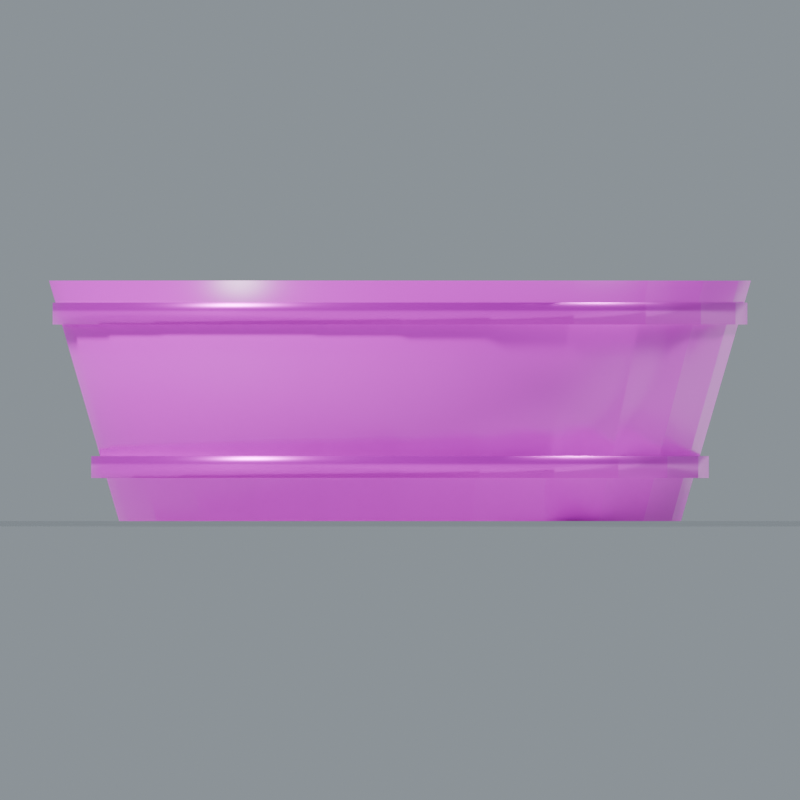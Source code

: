 # Source: Wash_Tub.blend  (saved by Blender 5.0.118; exported with 4.5.12 LTS)
import bpy
from mathutils import Matrix  # noqa: F401  (used for matrix-valued properties, if any)

bpy.ops.wm.read_factory_settings(use_empty=True)
scene = bpy.context.scene
scene.name = 'Wash_Tub'

# ---- collections
col_wash_tub = bpy.data.collections.new('Wash_Tub'); scene.collection.children.link(col_wash_tub)

# ---- images (referenced by path relative to the original .blend; pixels are not part of the script)
import os
ASSET_DIR = os.environ.get("B2B_ASSET_DIR", "")  # directory of the original .blend (textures are referenced by path, not embedded)
HERE = os.path.dirname(os.path.abspath(__file__))  # packed textures are extracted next to this script under _unpacked/

def load_image(name, relpath, width, height, colorspace="sRGB"):
    """Load a texture the original file referenced (path relative to the .blend, or extracted next to this script)."""
    p = next((c for c in (os.path.join(HERE, relpath), os.path.join(ASSET_DIR, relpath)) if relpath and os.path.exists(c)), "")
    if p:
        img = bpy.data.images.load(p, check_existing=True)
        img.name = name
    else:  # same state as the original file: an image datablock whose file is absent (Cycles renders it pink)
        img = bpy.data.images.new(name, width, height)
        img.source = "FILE"
        img.filepath = "//" + (relpath or name)
    img.colorspace_settings.name = colorspace
    return img
img_oak_basecolor_png = load_image('Oak_BaseColor.png', 'Oak_BaseColor.png', 1024, 1024, 'sRGB')
img_oak_roughness_png = load_image('Oak_Roughness.png', 'Oak_Roughness.png', 1024, 1024, 'Non-Color')
img_oak_normal_png = load_image('Oak_Normal.png', 'Oak_Normal.png', 1024, 1024, 'Non-Color')
img_iron_basecolor_png = load_image('Iron_BaseColor.png', 'Iron_BaseColor.png', 1024, 1024, 'sRGB')
img_iron_roughness_png = load_image('Iron_Roughness.png', 'Iron_Roughness.png', 1024, 1024, 'Non-Color')
img_iron_normal_png = load_image('Iron_Normal.png', 'Iron_Normal.png', 1024, 1024, 'Non-Color')
img_water_basecolor_png = load_image('Water_BaseColor.png', 'Water_BaseColor.png', 1024, 1024, 'sRGB')
img_water_roughness_png = load_image('Water_Roughness.png', 'Water_Roughness.png', 1024, 1024, 'Non-Color')
img_water_normal_png = load_image('Water_Normal.png', 'Water_Normal.png', 1024, 1024, 'Non-Color')

# ---- materials (node trees are filled in below, after node groups)
mat_studio_floor = bpy.data.materials.new('Studio floor')
mat_studio_floor.diffuse_color = (0.2, 0.23, 0.22, 1.0)
mat_oak = bpy.data.materials.new('Oak')
mat_iron = bpy.data.materials.new('Iron')
mat_water = bpy.data.materials.new('Water')

# ---- material node trees
mat_studio_floor.use_nodes = True; mat_studio_floor.node_tree.nodes.clear()
_N = mat_studio_floor.node_tree.nodes; _L = mat_studio_floor.node_tree.links
n0 = _N.new('ShaderNodeBsdfPrincipled'); n0.name = 'プリンシプルBSDF'; n0.location = (-200, 100)
n1 = _N.new('ShaderNodeOutputMaterial'); n1.name = 'マテリアル出力'; n1.location = (200, 100)
_L.new(n0.outputs[0], n1.inputs[0])
n1.is_active_output = True
mat_oak.use_nodes = True; mat_oak.node_tree.nodes.clear()
_N = mat_oak.node_tree.nodes; _L = mat_oak.node_tree.links
n0 = _N.new('ShaderNodeBsdfPrincipled'); n0.name = 'プリンシプルBSDF'; n0.location = (0, 0)
n1 = _N.new('ShaderNodeOutputMaterial'); n1.name = 'マテリアル出力'; n1.location = (0, 0)
n2 = _N.new('ShaderNodeTexImage'); n2.name = '画像テクスチャ'; n2.location = (0, 0)
n2.image = img_oak_basecolor_png
n3 = _N.new('ShaderNodeTexImage'); n3.name = '画像テクスチャ.001'; n3.location = (0, 0)
n3.image = img_oak_roughness_png
n4 = _N.new('ShaderNodeTexImage'); n4.name = '画像テクスチャ.002'; n4.location = (0, 0)
n4.image = img_oak_normal_png
n5 = _N.new('ShaderNodeNormalMap'); n5.name = 'ノーマルマップ'; n5.location = (0, 0)
n5.inputs[0].default_value = 0.24
_L.new(n0.outputs[0], n1.inputs[0])
_L.new(n2.outputs[0], n0.inputs[0])
_L.new(n3.outputs[0], n0.inputs[2])
_L.new(n4.outputs[0], n5.inputs[1])
_L.new(n5.outputs[0], n0.inputs[5])
n1.is_active_output = True
mat_iron.use_nodes = True; mat_iron.node_tree.nodes.clear()
_N = mat_iron.node_tree.nodes; _L = mat_iron.node_tree.links
n0 = _N.new('ShaderNodeBsdfPrincipled'); n0.name = 'プリンシプルBSDF'; n0.location = (0, 0)
n0.inputs[1].default_value = 0.65
n1 = _N.new('ShaderNodeOutputMaterial'); n1.name = 'マテリアル出力'; n1.location = (0, 0)
n2 = _N.new('ShaderNodeTexImage'); n2.name = '画像テクスチャ'; n2.location = (0, 0)
n2.image = img_iron_basecolor_png
n3 = _N.new('ShaderNodeTexImage'); n3.name = '画像テクスチャ.001'; n3.location = (0, 0)
n3.image = img_iron_roughness_png
n4 = _N.new('ShaderNodeTexImage'); n4.name = '画像テクスチャ.002'; n4.location = (0, 0)
n4.image = img_iron_normal_png
n5 = _N.new('ShaderNodeNormalMap'); n5.name = 'ノーマルマップ'; n5.location = (0, 0)
n5.inputs[0].default_value = 0.24
_L.new(n0.outputs[0], n1.inputs[0])
_L.new(n2.outputs[0], n0.inputs[0])
_L.new(n3.outputs[0], n0.inputs[2])
_L.new(n4.outputs[0], n5.inputs[1])
_L.new(n5.outputs[0], n0.inputs[5])
n1.is_active_output = True
mat_water.use_nodes = True; mat_water.node_tree.nodes.clear()
_N = mat_water.node_tree.nodes; _L = mat_water.node_tree.links
n0 = _N.new('ShaderNodeBsdfPrincipled'); n0.name = 'プリンシプルBSDF'; n0.location = (0, 0)
n1 = _N.new('ShaderNodeOutputMaterial'); n1.name = 'マテリアル出力'; n1.location = (0, 0)
n2 = _N.new('ShaderNodeTexImage'); n2.name = '画像テクスチャ'; n2.location = (0, 0)
n2.image = img_water_basecolor_png
n3 = _N.new('ShaderNodeTexImage'); n3.name = '画像テクスチャ.001'; n3.location = (0, 0)
n3.image = img_water_roughness_png
n4 = _N.new('ShaderNodeTexImage'); n4.name = '画像テクスチャ.002'; n4.location = (0, 0)
n4.image = img_water_normal_png
n5 = _N.new('ShaderNodeNormalMap'); n5.name = 'ノーマルマップ'; n5.location = (0, 0)
n5.inputs[0].default_value = 0.24
_L.new(n0.outputs[0], n1.inputs[0])
_L.new(n2.outputs[0], n0.inputs[0])
_L.new(n3.outputs[0], n0.inputs[2])
_L.new(n4.outputs[0], n5.inputs[1])
_L.new(n5.outputs[0], n0.inputs[5])
n1.is_active_output = True

# ---- world
world_studio_world_128 = bpy.data.worlds.new('Studio world.128'); scene.world = world_studio_world_128
world_studio_world_128.use_nodes = True; world_studio_world_128.node_tree.nodes.clear()
_N = world_studio_world_128.node_tree.nodes; _L = world_studio_world_128.node_tree.links
n0 = _N.new('ShaderNodeBackground'); n0.name = '背景'; n0.location = (-200, 100)
n0.inputs[0].default_value = (0.49, 0.56, 0.62, 1.0)
n0.inputs[1].default_value = 0.55
n1 = _N.new('ShaderNodeOutputWorld'); n1.name = 'ワールド出力'; n1.location = (200, 100)
_L.new(n0.outputs[0], n1.inputs[0])
n1.is_active_output = True

# ---- cameras
cam_camera_front_128 = bpy.data.cameras.new('Camera_front.128')
cam_camera_front_128.type = 'ORTHO'
cam_camera_front_128.ortho_scale = 1.824

# ---- lights
light_key_128 = bpy.data.lights.new('Key.128', 'SUN')
light_key_128.angle = 0.15
light_key_128.energy = 3.0
light_rim_128 = bpy.data.lights.new('Rim.128', 'SUN')
light_rim_128.angle = 0.15
light_rim_128.energy = 1.3

# ---- meshes
me_studio_floor_128 = bpy.data.meshes.new('Studio floor.128')
me_studio_floor_128.from_pydata([(-46.0, -46.0, -0.001), (46.0, -46.0, -0.001), (46.0, 46.0, -0.001), (-46.0, 46.0, -0.001)], [], [(0, 1, 2, 3)])
me_studio_floor_128.materials.append(mat_studio_floor)
me_studio_floor_128.update()
me_wooden_tub_001 = bpy.data.meshes.new('Wooden tub.001')
me_wooden_tub_001.from_pydata([(0.64, 0.0, 0.0), (0.6182, 0.1656, 0.0), (0.5543, 0.32, 0.0), (0.4525, 0.4525, 0.0), (0.32, 0.5543, 0.0), (0.1656, 0.6182, 0.0), (3.919e-17, 0.64, 0.0), (-0.1656, 0.6182, 0.0), (-0.32, 0.5543, 0.0), (-0.4525, 0.4525, 0.0), (-0.5543, 0.32, 0.0), (-0.6182, 0.1656, 0.0), (-0.64, 7.838e-17, 0.0), (-0.6182, -0.1656, 0.0), (-0.5543, -0.32, 0.0), (-0.4525, -0.4525, 0.0), (-0.32, -0.5543, 0.0), (-0.1656, -0.6182, 0.0), (-1.176e-16, -0.64, 0.0), (0.1656, -0.6182, 0.0), (0.32, -0.5543, 0.0), (0.4525, -0.4525, 0.0), (0.5543, -0.32, 0.0), (0.6182, -0.1656, 0.0), (0.64, -1.568e-16, 0.0), (0.8, 0.0, 0.55), (0.7727, 0.2071, 0.55), (0.6928, 0.4, 0.55), (0.5657, 0.5657, 0.55), (0.4, 0.6928, 0.55), (0.2071, 0.7727, 0.55), (4.899e-17, 0.8, 0.55), (-0.2071, 0.7727, 0.55), (-0.4, 0.6928, 0.55), (-0.5657, 0.5657, 0.55), (-0.6928, 0.4, 0.55), (-0.7727, 0.2071, 0.55), (-0.8, 9.797e-17, 0.55), (-0.7727, -0.2071, 0.55), (-0.6928, -0.4, 0.55), (-0.5657, -0.5657, 0.55), (-0.4, -0.6928, 0.55), (-0.2071, -0.7727, 0.55), (-1.47e-16, -0.8, 0.55), (0.2071, -0.7727, 0.55), (0.4, -0.6928, 0.55), (0.5657, -0.5657, 0.55), (0.6928, -0.4, 0.55), (0.7727, -0.2071, 0.55), (0.8, -1.959e-16, 0.55), (0.696, 0.0, 0.55), (0.6723, 0.1801, 0.55), (0.6028, 0.348, 0.55), (0.4921, 0.4921, 0.55), (0.348, 0.6028, 0.55), (0.1801, 0.6723, 0.55), (4.262e-17, 0.696, 0.55), (-0.1801, 0.6723, 0.55), (-0.348, 0.6028, 0.55), (-0.4921, 0.4921, 0.55), (-0.6028, 0.348, 0.55), (-0.6723, 0.1801, 0.55), (-0.696, 8.524e-17, 0.55), (-0.6723, -0.1801, 0.55), (-0.6028, -0.348, 0.55), (-0.4921, -0.4921, 0.55), (-0.348, -0.6028, 0.55), (-0.1801, -0.6723, 0.55), (-1.279e-16, -0.696, 0.55), (0.1801, -0.6723, 0.55), (0.348, -0.6028, 0.55), (0.4921, -0.4921, 0.55), (0.6028, -0.348, 0.55), (0.6723, -0.1801, 0.55), (0.696, -1.705e-16, 0.55), (0.552, 0.0, 0.08), (0.5332, 0.1429, 0.08), (0.478, 0.276, 0.08), (0.3903, 0.3903, 0.08), (0.276, 0.478, 0.08), (0.1429, 0.5332, 0.08), (3.38e-17, 0.552, 0.08), (-0.1429, 0.5332, 0.08), (-0.276, 0.478, 0.08), (-0.3903, 0.3903, 0.08), (-0.478, 0.276, 0.08), (-0.5332, 0.1429, 0.08), (-0.552, 6.76e-17, 0.08), (-0.5332, -0.1429, 0.08), (-0.478, -0.276, 0.08), (-0.3903, -0.3903, 0.08), (-0.276, -0.478, 0.08), (-0.1429, -0.5332, 0.08), (-1.014e-16, -0.552, 0.08), (0.1429, -0.5332, 0.08), (0.276, -0.478, 0.08), (0.3903, -0.3903, 0.08), (0.478, -0.276, 0.08), (0.5332, -0.1429, 0.08), (0.552, -1.352e-16, 0.08)], [], [(0, 1, 26, 25), (1, 2, 27, 26), (2, 3, 28, 27), (3, 4, 29, 28), (4, 5, 30, 29), (5, 6, 31, 30), (6, 7, 32, 31), (7, 8, 33, 32), (8, 9, 34, 33), (9, 10, 35, 34), (10, 11, 36, 35), (11, 12, 37, 36), (12, 13, 38, 37), (13, 14, 39, 38), (14, 15, 40, 39), (15, 16, 41, 40), (16, 17, 42, 41), (17, 18, 43, 42), (18, 19, 44, 43), (19, 20, 45, 44), (20, 21, 46, 45), (21, 22, 47, 46), (22, 23, 48, 47), (23, 24, 49, 48), (25, 26, 51, 50), (26, 27, 52, 51), (27, 28, 53, 52), (28, 29, 54, 53), (29, 30, 55, 54), (30, 31, 56, 55), (31, 32, 57, 56), (32, 33, 58, 57), (33, 34, 59, 58), (34, 35, 60, 59), (35, 36, 61, 60), (36, 37, 62, 61), (37, 38, 63, 62), (38, 39, 64, 63), (39, 40, 65, 64), (40, 41, 66, 65), (41, 42, 67, 66), (42, 43, 68, 67), (43, 44, 69, 68), (44, 45, 70, 69), (45, 46, 71, 70), (46, 47, 72, 71), (47, 48, 73, 72), (48, 49, 74, 73), (50, 51, 76, 75), (51, 52, 77, 76), (52, 53, 78, 77), (53, 54, 79, 78), (54, 55, 80, 79), (55, 56, 81, 80), (56, 57, 82, 81), (57, 58, 83, 82), (58, 59, 84, 83), (59, 60, 85, 84), (60, 61, 86, 85), (61, 62, 87, 86), (62, 63, 88, 87), (63, 64, 89, 88), (64, 65, 90, 89), (65, 66, 91, 90), (66, 67, 92, 91), (67, 68, 93, 92), (68, 69, 94, 93), (69, 70, 95, 94), (70, 71, 96, 95), (71, 72, 97, 96), (72, 73, 98, 97), (73, 74, 99, 98), (23, 22, 21, 20, 19, 18, 17, 16, 15, 14, 13, 12, 11, 10, 9, 8, 7, 6, 5, 4, 3, 2, 1, 0), (75, 76, 77, 78, 79, 80, 81, 82, 83, 84, 85, 86, 87, 88, 89, 90, 91, 92, 93, 94, 95, 96, 97, 98)])
me_wooden_tub_001.polygons.foreach_set('use_smooth', [1, 1, 1, 1, 1, 1, 1, 1, 1, 1, 1, 1, 1, 1, 1, 1, 1, 1, 1, 1, 1, 1, 1, 1, 0, 0, 0, 0, 0, 0, 0, 0, 0, 0, 0, 0, 0, 0, 0, 0, 0, 0, 0, 0, 0, 0, 0, 0, 1, 1, 1, 1, 1, 1, 1, 1, 1, 1, 1, 1, 1, 1, 1, 1, 1, 1, 1, 1, 1, 1, 1, 1, 0, 0])
_uv = me_wooden_tub_001.uv_layers.new(name='UVMap')
_uv.uv.foreach_set('vector', [0.0, 0.0, 0.1047, 0.0, 0.1047, 0.275, 0.0, 0.275, 0.1047, 0.0, 0.2094, 0.0, 0.2094, 0.275, 0.1047, 0.275, 0.2094, 0.0, 0.3142, 0.0, 0.3142, 0.275, 0.2094, 0.275, 0.3142, 0.0, 0.4189, 0.0, 0.4189, 0.275, 0.3142, 0.275, 0.4189, 0.0, 0.5236, 0.0, 0.5236, 0.275, 0.4189, 0.275, 0.5236, 0.0, 0.6283, 0.0, 0.6283, 0.275, 0.5236, 0.275, 0.6283, 0.0, 0.733, 0.0, 0.733, 0.275, 0.6283, 0.275, 0.733, 0.0, 0.8378, 0.0, 0.8378, 0.275, 0.733, 0.275, 0.8378, 0.0, 0.9425, 0.0, 0.9425, 0.275, 0.8378, 0.275, 0.9425, 0.0, 1.047, 0.0, 1.047, 0.275, 0.9425, 0.275, 1.047, 0.0, 1.152, 0.0, 1.152, 0.275, 1.047, 0.275, 1.152, 0.0, 1.257, 0.0, 1.257, 0.275, 1.152, 0.275, 1.257, 0.0, 1.361, 0.0, 1.361, 0.275, 1.257, 0.275, 1.361, 0.0, 1.466, 0.0, 1.466, 0.275, 1.361, 0.275, 1.466, 0.0, 1.571, 0.0, 1.571, 0.275, 1.466, 0.275, 1.571, 0.0, 1.676, 0.0, 1.676, 0.275, 1.571, 0.275, 1.676, 0.0, 1.78, 0.0, 1.78, 0.275, 1.676, 0.275, 1.78, 0.0, 1.885, 0.0, 1.885, 0.275, 1.78, 0.275, 1.885, 0.0, 1.99, 0.0, 1.99, 0.275, 1.885, 0.275, 1.99, 0.0, 2.094, 0.0, 2.094, 0.275, 1.99, 0.275, 2.094, 0.0, 2.199, 0.0, 2.199, 0.275, 2.094, 0.275, 2.199, 0.0, 2.304, 0.0, 2.304, 0.275, 2.199, 0.275, 2.304, 0.0, 2.409, 0.0, 2.409, 0.275, 2.304, 0.275, 2.409, 0.0, 2.513, 0.0, 2.513, 0.275, 2.409, 0.275, 0.4, 0.0, 0.3864, 0.1035, 0.3361, 0.09007, 0.348, 0.0, 0.3864, 0.1035, 0.3464, 0.2, 0.3014, 0.174, 0.3361, 0.09007, 0.3464, 0.2, 0.2828, 0.2828, 0.2461, 0.2461, 0.3014, 0.174, 0.2828, 0.2828, 0.2, 0.3464, 0.174, 0.3014, 0.2461, 0.2461, 0.2, 0.3464, 0.1035, 0.3864, 0.09007, 0.3361, 0.174, 0.3014, 0.1035, 0.3864, 2.449e-17, 0.4, 2.131e-17, 0.348, 0.09007, 0.3361, 2.449e-17, 0.4, -0.1035, 0.3864, -0.09007, 0.3361, 2.131e-17, 0.348, -0.1035, 0.3864, -0.2, 0.3464, -0.174, 0.3014, -0.09007, 0.3361, -0.2, 0.3464, -0.2828, 0.2828, -0.2461, 0.2461, -0.174, 0.3014, -0.2828, 0.2828, -0.3464, 0.2, -0.3014, 0.174, -0.2461, 0.2461, -0.3464, 0.2, -0.3864, 0.1035, -0.3361, 0.09007, -0.3014, 0.174, -0.3864, 0.1035, -0.4, 4.899e-17, -0.348, 4.262e-17, -0.3361, 0.09007, -0.4, 4.899e-17, -0.3864, -0.1035, -0.3361, -0.09007, -0.348, 4.262e-17, -0.3864, -0.1035, -0.3464, -0.2, -0.3014, -0.174, -0.3361, -0.09007, -0.3464, -0.2, -0.2828, -0.2828, -0.2461, -0.2461, -0.3014, -0.174, -0.2828, -0.2828, -0.2, -0.3464, -0.174, -0.3014, -0.2461, -0.2461, -0.2, -0.3464, -0.1035, -0.3864, -0.09007, -0.3361, -0.174, -0.3014, -0.1035, -0.3864, -7.348e-17, -0.4, -6.393e-17, -0.348, -0.09007, -0.3361, -7.348e-17, -0.4, 0.1035, -0.3864, 0.09007, -0.3361, -6.393e-17, -0.348, 0.1035, -0.3864, 0.2, -0.3464, 0.174, -0.3014, 0.09007, -0.3361, 0.2, -0.3464, 0.2828, -0.2828, 0.2461, -0.2461, 0.174, -0.3014, 0.2828, -0.2828, 0.3464, -0.2, 0.3014, -0.174, 0.2461, -0.2461, 0.3464, -0.2, 0.3864, -0.1035, 0.3361, -0.09007, 0.3014, -0.174, 0.3864, -0.1035, 0.4, -9.797e-17, 0.348, -8.524e-17, 0.3361, -0.09007, 0.0, 0.275, 0.1047, 0.275, 0.1047, 0.04, 0.0, 0.04, 0.1047, 0.275, 0.2094, 0.275, 0.2094, 0.04, 0.1047, 0.04, 0.2094, 0.275, 0.3142, 0.275, 0.3142, 0.04, 0.2094, 0.04, 0.3142, 0.275, 0.4189, 0.275, 0.4189, 0.04, 0.3142, 0.04, 0.4189, 0.275, 0.5236, 0.275, 0.5236, 0.04, 0.4189, 0.04, 0.5236, 0.275, 0.6283, 0.275, 0.6283, 0.04, 0.5236, 0.04, 0.6283, 0.275, 0.733, 0.275, 0.733, 0.04, 0.6283, 0.04, 0.733, 0.275, 0.8378, 0.275, 0.8378, 0.04, 0.733, 0.04, 0.8378, 0.275, 0.9425, 0.275, 0.9425, 0.04, 0.8378, 0.04, 0.9425, 0.275, 1.047, 0.275, 1.047, 0.04, 0.9425, 0.04, 1.047, 0.275, 1.152, 0.275, 1.152, 0.04, 1.047, 0.04, 1.152, 0.275, 1.257, 0.275, 1.257, 0.04, 1.152, 0.04, 1.257, 0.275, 1.361, 0.275, 1.361, 0.04, 1.257, 0.04, 1.361, 0.275, 1.466, 0.275, 1.466, 0.04, 1.361, 0.04, 1.466, 0.275, 1.571, 0.275, 1.571, 0.04, 1.466, 0.04, 1.571, 0.275, 1.676, 0.275, 1.676, 0.04, 1.571, 0.04, 1.676, 0.275, 1.78, 0.275, 1.78, 0.04, 1.676, 0.04, 1.78, 0.275, 1.885, 0.275, 1.885, 0.04, 1.78, 0.04, 1.885, 0.275, 1.99, 0.275, 1.99, 0.04, 1.885, 0.04, 1.99, 0.275, 2.094, 0.275, 2.094, 0.04, 1.99, 0.04, 2.094, 0.275, 2.199, 0.275, 2.199, 0.04, 2.094, 0.04, 2.199, 0.275, 2.304, 0.275, 2.304, 0.04, 2.199, 0.04, 2.304, 0.275, 2.409, 0.275, 2.409, 0.04, 2.304, 0.04, 2.409, 0.275, 2.513, 0.275, 2.513, 0.04, 2.409, 0.04, 0.3091, -0.08282, 0.2771, -0.16, 0.2263, -0.2263, 0.16, -0.2771, 0.08282, -0.3091, -5.878e-17, -0.32, -0.08282, -0.3091, -0.16, -0.2771, -0.2263, -0.2263, -0.2771, -0.16, -0.3091, -0.08282, -0.32, 3.919e-17, -0.3091, 0.08282, -0.2771, 0.16, -0.2263, 0.2263, -0.16, 0.2771, -0.08282, 0.3091, 1.959e-17, 0.32, 0.08282, 0.3091, 0.16, 0.2771, 0.2263, 0.2263, 0.2771, 0.16, 0.3091, 0.08282, 0.32, 0.0, 0.276, 0.0, 0.2666, 0.07143, 0.239, 0.138, 0.1952, 0.1952, 0.138, 0.239, 0.07143, 0.2666, 1.69e-17, 0.276, -0.07143, 0.2666, -0.138, 0.239, -0.1952, 0.1952, -0.239, 0.138, -0.2666, 0.07143, -0.276, 3.38e-17, -0.2666, -0.07143, -0.239, -0.138, -0.1952, -0.1952, -0.138, -0.239, -0.07143, -0.2666, -5.07e-17, -0.276, 0.07143, -0.2666, 0.138, -0.239, 0.1952, -0.1952, 0.239, -0.138, 0.2666, -0.07143])
me_wooden_tub_001.materials.append(mat_oak)
me_wooden_tub_001.update()
me_tub_hoop_002 = bpy.data.meshes.new('Tub hoop.002')
me_tub_hoop_002.from_pydata([(0.704, 0.0, 0.1), (0.68, 0.1822, 0.1), (0.6097, 0.352, 0.1), (0.4978, 0.4978, 0.1), (0.352, 0.6097, 0.1), (0.1822, 0.68, 0.1), (4.311e-17, 0.704, 0.1), (-0.1822, 0.68, 0.1), (-0.352, 0.6097, 0.1), (-0.4978, 0.4978, 0.1), (-0.6097, 0.352, 0.1), (-0.68, 0.1822, 0.1), (-0.704, 8.622e-17, 0.1), (-0.68, -0.1822, 0.1), (-0.6097, -0.352, 0.1), (-0.4978, -0.4978, 0.1), (-0.352, -0.6097, 0.1), (-0.1822, -0.68, 0.1), (-1.293e-16, -0.704, 0.1), (0.1822, -0.68, 0.1), (0.352, -0.6097, 0.1), (0.4978, -0.4978, 0.1), (0.6097, -0.352, 0.1), (0.68, -0.1822, 0.1), (0.704, -1.724e-16, 0.1), (0.704, 0.0, 0.15), (0.68, 0.1822, 0.15), (0.6097, 0.352, 0.15), (0.4978, 0.4978, 0.15), (0.352, 0.6097, 0.15), (0.1822, 0.68, 0.15), (4.311e-17, 0.704, 0.15), (-0.1822, 0.68, 0.15), (-0.352, 0.6097, 0.15), (-0.4978, 0.4978, 0.15), (-0.6097, 0.352, 0.15), (-0.68, 0.1822, 0.15), (-0.704, 8.622e-17, 0.15), (-0.68, -0.1822, 0.15), (-0.6097, -0.352, 0.15), (-0.4978, -0.4978, 0.15), (-0.352, -0.6097, 0.15), (-0.1822, -0.68, 0.15), (-1.293e-16, -0.704, 0.15), (0.1822, -0.68, 0.15), (0.352, -0.6097, 0.15), (0.4978, -0.4978, 0.15), (0.6097, -0.352, 0.15), (0.68, -0.1822, 0.15), (0.704, -1.724e-16, 0.15)], [], [(0, 1, 26, 25), (1, 2, 27, 26), (2, 3, 28, 27), (3, 4, 29, 28), (4, 5, 30, 29), (5, 6, 31, 30), (6, 7, 32, 31), (7, 8, 33, 32), (8, 9, 34, 33), (9, 10, 35, 34), (10, 11, 36, 35), (11, 12, 37, 36), (12, 13, 38, 37), (13, 14, 39, 38), (14, 15, 40, 39), (15, 16, 41, 40), (16, 17, 42, 41), (17, 18, 43, 42), (18, 19, 44, 43), (19, 20, 45, 44), (20, 21, 46, 45), (21, 22, 47, 46), (22, 23, 48, 47), (23, 24, 49, 48), (23, 22, 21, 20, 19, 18, 17, 16, 15, 14, 13, 12, 11, 10, 9, 8, 7, 6, 5, 4, 3, 2, 1, 0), (25, 26, 27, 28, 29, 30, 31, 32, 33, 34, 35, 36, 37, 38, 39, 40, 41, 42, 43, 44, 45, 46, 47, 48)])
me_tub_hoop_002.polygons.foreach_set('use_smooth', [1, 1, 1, 1, 1, 1, 1, 1, 1, 1, 1, 1, 1, 1, 1, 1, 1, 1, 1, 1, 1, 1, 1, 1, 0, 0])
_uv = me_tub_hoop_002.uv_layers.new(name='UVMap')
_uv.uv.foreach_set('vector', [0.0, 0.0, 0.09215, 0.0, 0.09215, 0.025, 0.0, 0.025, 0.09215, 0.0, 0.1843, 0.0, 0.1843, 0.025, 0.09215, 0.025, 0.1843, 0.0, 0.2765, 0.0, 0.2765, 0.025, 0.1843, 0.025, 0.2765, 0.0, 0.3686, 0.0, 0.3686, 0.025, 0.2765, 0.025, 0.3686, 0.0, 0.4608, 0.0, 0.4608, 0.025, 0.3686, 0.025, 0.4608, 0.0, 0.5529, 0.0, 0.5529, 0.025, 0.4608, 0.025, 0.5529, 0.0, 0.6451, 0.0, 0.6451, 0.025, 0.5529, 0.025, 0.6451, 0.0, 0.7372, 0.0, 0.7372, 0.025, 0.6451, 0.025, 0.7372, 0.0, 0.8294, 0.0, 0.8294, 0.025, 0.7372, 0.025, 0.8294, 0.0, 0.9215, 0.0, 0.9215, 0.025, 0.8294, 0.025, 0.9215, 0.0, 1.014, 0.0, 1.014, 0.025, 0.9215, 0.025, 1.014, 0.0, 1.106, 0.0, 1.106, 0.025, 1.014, 0.025, 1.106, 0.0, 1.198, 0.0, 1.198, 0.025, 1.106, 0.025, 1.198, 0.0, 1.29, 0.0, 1.29, 0.025, 1.198, 0.025, 1.29, 0.0, 1.382, 0.0, 1.382, 0.025, 1.29, 0.025, 1.382, 0.0, 1.474, 0.0, 1.474, 0.025, 1.382, 0.025, 1.474, 0.0, 1.567, 0.0, 1.567, 0.025, 1.474, 0.025, 1.567, 0.0, 1.659, 0.0, 1.659, 0.025, 1.567, 0.025, 1.659, 0.0, 1.751, 0.0, 1.751, 0.025, 1.659, 0.025, 1.751, 0.0, 1.843, 0.0, 1.843, 0.025, 1.751, 0.025, 1.843, 0.0, 1.935, 0.0, 1.935, 0.025, 1.843, 0.025, 1.935, 0.0, 2.027, 0.0, 2.027, 0.025, 1.935, 0.025, 2.027, 0.0, 2.12, 0.0, 2.12, 0.025, 2.027, 0.025, 2.12, 0.0, 2.212, 0.0, 2.212, 0.025, 2.12, 0.025, 0.34, -0.0911, 0.3048, -0.176, 0.2489, -0.2489, 0.176, -0.3048, 0.0911, -0.34, -6.466e-17, -0.352, -0.0911, -0.34, -0.176, -0.3048, -0.2489, -0.2489, -0.3048, -0.176, -0.34, -0.0911, -0.352, 4.311e-17, -0.34, 0.0911, -0.3048, 0.176, -0.2489, 0.2489, -0.176, 0.3048, -0.0911, 0.34, 2.155e-17, 0.352, 0.0911, 0.34, 0.176, 0.3048, 0.2489, 0.2489, 0.3048, 0.176, 0.34, 0.0911, 0.352, 0.0, 0.352, 0.0, 0.34, 0.0911, 0.3048, 0.176, 0.2489, 0.2489, 0.176, 0.3048, 0.0911, 0.34, 2.155e-17, 0.352, -0.0911, 0.34, -0.176, 0.3048, -0.2489, 0.2489, -0.3048, 0.176, -0.34, 0.0911, -0.352, 4.311e-17, -0.34, -0.0911, -0.3048, -0.176, -0.2489, -0.2489, -0.176, -0.3048, -0.0911, -0.34, -6.466e-17, -0.352, 0.0911, -0.34, 0.176, -0.3048, 0.2489, -0.2489, 0.3048, -0.176, 0.34, -0.0911])
me_tub_hoop_002.materials.append(mat_iron)
me_tub_hoop_002.update()
me_tub_hoop_003 = bpy.data.meshes.new('Tub hoop.003')
me_tub_hoop_003.from_pydata([(0.792, 0.0, 0.45), (0.765, 0.205, 0.45), (0.6859, 0.396, 0.45), (0.56, 0.56, 0.45), (0.396, 0.6859, 0.45), (0.205, 0.765, 0.45), (4.85e-17, 0.792, 0.45), (-0.205, 0.765, 0.45), (-0.396, 0.6859, 0.45), (-0.56, 0.56, 0.45), (-0.6859, 0.396, 0.45), (-0.765, 0.205, 0.45), (-0.792, 9.699e-17, 0.45), (-0.765, -0.205, 0.45), (-0.6859, -0.396, 0.45), (-0.56, -0.56, 0.45), (-0.396, -0.6859, 0.45), (-0.205, -0.765, 0.45), (-1.455e-16, -0.792, 0.45), (0.205, -0.765, 0.45), (0.396, -0.6859, 0.45), (0.56, -0.56, 0.45), (0.6859, -0.396, 0.45), (0.765, -0.205, 0.45), (0.792, -1.94e-16, 0.45), (0.792, 0.0, 0.5), (0.765, 0.205, 0.5), (0.6859, 0.396, 0.5), (0.56, 0.56, 0.5), (0.396, 0.6859, 0.5), (0.205, 0.765, 0.5), (4.85e-17, 0.792, 0.5), (-0.205, 0.765, 0.5), (-0.396, 0.6859, 0.5), (-0.56, 0.56, 0.5), (-0.6859, 0.396, 0.5), (-0.765, 0.205, 0.5), (-0.792, 9.699e-17, 0.5), (-0.765, -0.205, 0.5), (-0.6859, -0.396, 0.5), (-0.56, -0.56, 0.5), (-0.396, -0.6859, 0.5), (-0.205, -0.765, 0.5), (-1.455e-16, -0.792, 0.5), (0.205, -0.765, 0.5), (0.396, -0.6859, 0.5), (0.56, -0.56, 0.5), (0.6859, -0.396, 0.5), (0.765, -0.205, 0.5), (0.792, -1.94e-16, 0.5)], [], [(0, 1, 26, 25), (1, 2, 27, 26), (2, 3, 28, 27), (3, 4, 29, 28), (4, 5, 30, 29), (5, 6, 31, 30), (6, 7, 32, 31), (7, 8, 33, 32), (8, 9, 34, 33), (9, 10, 35, 34), (10, 11, 36, 35), (11, 12, 37, 36), (12, 13, 38, 37), (13, 14, 39, 38), (14, 15, 40, 39), (15, 16, 41, 40), (16, 17, 42, 41), (17, 18, 43, 42), (18, 19, 44, 43), (19, 20, 45, 44), (20, 21, 46, 45), (21, 22, 47, 46), (22, 23, 48, 47), (23, 24, 49, 48), (23, 22, 21, 20, 19, 18, 17, 16, 15, 14, 13, 12, 11, 10, 9, 8, 7, 6, 5, 4, 3, 2, 1, 0), (25, 26, 27, 28, 29, 30, 31, 32, 33, 34, 35, 36, 37, 38, 39, 40, 41, 42, 43, 44, 45, 46, 47, 48)])
me_tub_hoop_003.polygons.foreach_set('use_smooth', [1, 1, 1, 1, 1, 1, 1, 1, 1, 1, 1, 1, 1, 1, 1, 1, 1, 1, 1, 1, 1, 1, 1, 1, 0, 0])
_uv = me_tub_hoop_003.uv_layers.new(name='UVMap')
_uv.uv.foreach_set('vector', [0.0, 0.0, 0.1037, 0.0, 0.1037, 0.025, 0.0, 0.025, 0.1037, 0.0, 0.2073, 0.0, 0.2073, 0.025, 0.1037, 0.025, 0.2073, 0.0, 0.311, 0.0, 0.311, 0.025, 0.2073, 0.025, 0.311, 0.0, 0.4147, 0.0, 0.4147, 0.025, 0.311, 0.025, 0.4147, 0.0, 0.5184, 0.0, 0.5184, 0.025, 0.4147, 0.025, 0.5184, 0.0, 0.622, 0.0, 0.622, 0.025, 0.5184, 0.025, 0.622, 0.0, 0.7257, 0.0, 0.7257, 0.025, 0.622, 0.025, 0.7257, 0.0, 0.8294, 0.0, 0.8294, 0.025, 0.7257, 0.025, 0.8294, 0.0, 0.9331, 0.0, 0.9331, 0.025, 0.8294, 0.025, 0.9331, 0.0, 1.037, 0.0, 1.037, 0.025, 0.9331, 0.025, 1.037, 0.0, 1.14, 0.0, 1.14, 0.025, 1.037, 0.025, 1.14, 0.0, 1.244, 0.0, 1.244, 0.025, 1.14, 0.025, 1.244, 0.0, 1.348, 0.0, 1.348, 0.025, 1.244, 0.025, 1.348, 0.0, 1.451, 0.0, 1.451, 0.025, 1.348, 0.025, 1.451, 0.0, 1.555, 0.0, 1.555, 0.025, 1.451, 0.025, 1.555, 0.0, 1.659, 0.0, 1.659, 0.025, 1.555, 0.025, 1.659, 0.0, 1.762, 0.0, 1.762, 0.025, 1.659, 0.025, 1.762, 0.0, 1.866, 0.0, 1.866, 0.025, 1.762, 0.025, 1.866, 0.0, 1.97, 0.0, 1.97, 0.025, 1.866, 0.025, 1.97, 0.0, 2.073, 0.0, 2.073, 0.025, 1.97, 0.025, 2.073, 0.0, 2.177, 0.0, 2.177, 0.025, 2.073, 0.025, 2.177, 0.0, 2.281, 0.0, 2.281, 0.025, 2.177, 0.025, 2.281, 0.0, 2.384, 0.0, 2.384, 0.025, 2.281, 0.025, 2.384, 0.0, 2.488, 0.0, 2.488, 0.025, 2.384, 0.025, 0.3825, -0.1025, 0.3429, -0.198, 0.28, -0.28, 0.198, -0.3429, 0.1025, -0.3825, -7.274e-17, -0.396, -0.1025, -0.3825, -0.198, -0.3429, -0.28, -0.28, -0.3429, -0.198, -0.3825, -0.1025, -0.396, 4.85e-17, -0.3825, 0.1025, -0.3429, 0.198, -0.28, 0.28, -0.198, 0.3429, -0.1025, 0.3825, 2.425e-17, 0.396, 0.1025, 0.3825, 0.198, 0.3429, 0.28, 0.28, 0.3429, 0.198, 0.3825, 0.1025, 0.396, 0.0, 0.396, 0.0, 0.3825, 0.1025, 0.3429, 0.198, 0.28, 0.28, 0.198, 0.3429, 0.1025, 0.3825, 2.425e-17, 0.396, -0.1025, 0.3825, -0.198, 0.3429, -0.28, 0.28, -0.3429, 0.198, -0.3825, 0.1025, -0.396, 4.85e-17, -0.3825, -0.1025, -0.3429, -0.198, -0.28, -0.28, -0.198, -0.3429, -0.1025, -0.3825, -7.274e-17, -0.396, 0.1025, -0.3825, 0.198, -0.3429, 0.28, -0.28, 0.3429, -0.198, 0.3825, -0.1025])
me_tub_hoop_003.materials.append(mat_iron)
me_tub_hoop_003.update()
me_wash_tub_water = bpy.data.meshes.new('Wash tub water')
me_wash_tub_water.from_pydata([(-0.52, -0.52, 0.385), (0.52, -0.52, 0.385), (0.52, 0.52, 0.385), (-0.52, 0.52, 0.385)], [], [(0, 1, 2, 3)])
_uv = me_wash_tub_water.uv_layers.new(name='UVMap')
_uv.uv.foreach_set('vector', [0.0, 0.0, 1.0, 0.0, 1.0, 1.0, 0.0, 1.0])
me_wash_tub_water.materials.append(mat_water)
me_wash_tub_water.update()

# ---- objects
ob_camera_front_128 = bpy.data.objects.new('Camera_front.128', cam_camera_front_128)
ob_preview_floor_128 = bpy.data.objects.new('_Preview floor.128', me_studio_floor_128)
ob_preview_key_128 = bpy.data.objects.new('_Preview Key.128', light_key_128)
ob_preview_rim_128 = bpy.data.objects.new('_Preview Rim.128', light_rim_128)
ob_wooden_tub_001 = bpy.data.objects.new('Wooden tub.001', me_wooden_tub_001)
ob_tub_hoop_002 = bpy.data.objects.new('Tub hoop.002', me_tub_hoop_002)
ob_tub_hoop_003 = bpy.data.objects.new('Tub hoop.003', me_tub_hoop_003)
ob_wash_tub_water = bpy.data.objects.new('Wash tub water', me_wash_tub_water)

# ---- transforms, parenting, visibility, modifiers, constraints
ob_camera_front_128.location = (0.0, -14.0, 0.275)
ob_camera_front_128.rotation_euler = (1.571, -0.0, 0.0)
ob_preview_floor_128.location = (0.0, 0.0, 0.0)
ob_preview_key_128.location = (0.0, 0.0, 0.0)
ob_preview_key_128.rotation_euler = (0.862, 4.307e-08, -0.5404)
ob_preview_rim_128.location = (0.0, 0.0, 0.0)
ob_preview_rim_128.rotation_euler = (0.9497, 1.312e-07, 2.034)
ob_wooden_tub_001.location = (0.0, 0.0, 0.0)
ob_tub_hoop_002.location = (0.0, 0.0, 0.0)
ob_tub_hoop_003.location = (0.0, 0.0, 0.0)
ob_wash_tub_water.location = (0.0, 0.0, 0.0)

# ---- collection membership
scene.collection.objects.link(ob_camera_front_128)
scene.collection.objects.link(ob_preview_floor_128)
scene.collection.objects.link(ob_preview_key_128)
scene.collection.objects.link(ob_preview_rim_128)
col_wash_tub.objects.link(ob_wooden_tub_001)
col_wash_tub.objects.link(ob_tub_hoop_002)
col_wash_tub.objects.link(ob_tub_hoop_003)
col_wash_tub.objects.link(ob_wash_tub_water)

# ---- scene / render settings (as saved in the file)
scene.camera = ob_camera_front_128
scene.frame_start = 1; scene.frame_end = 250; scene.frame_set(1)
scene.render.engine = 'CYCLES'
scene.render.image_settings.exr_codec = 'NONE'
scene.render.resolution_x = 1000
scene.render.resolution_y = 1000
scene.render.use_bake_clear = False
scene.render.bake_margin = 0
scene.render.bake_bias = 0.0
scene.render.bake_samples = 0
scene.render.simplify_subdivision_render = 0
scene.render.simplify_child_particles_render = 0.0
scene.cycles.samples = 24
scene.cycles.transparent_max_bounces = 16
scene.eevee.use_volume_custom_range = False
scene.eevee.gtao_distance = 0.0
scene.eevee.use_fast_gi = False
scene.view_settings.white_balance_temperature = 0.0
scene.view_settings.white_balance_tint = 0.0
scene.view_settings.white_balance_whitepoint = (2.97, 0.5193, -0.0414)
bpy.context.view_layer.update()
